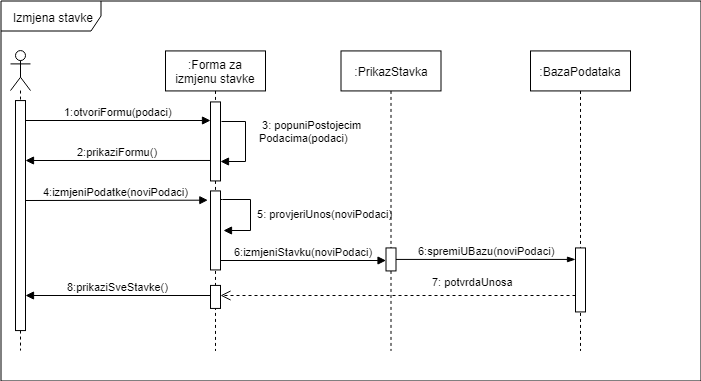

The diagram above was exported from draw.io. Its source (the exported page's mxGraphModel, read from the mxfile embedded in the PNG):
<mxGraphModel dx="926" dy="638" grid="1" gridSize="10" guides="1" tooltips="1" connect="1" arrows="1" fold="1" page="1" pageScale="1" pageWidth="827" pageHeight="1169" math="0" shadow="0">
  <root>
    <mxCell id="0" />
    <mxCell id="1" parent="0" />
    <mxCell id="zWRiI95wxmxDNu_-4Ykc-21" value="Izmjena stavke" style="shape=umlFrame;whiteSpace=wrap;html=1;width=100;height=30;" parent="1" vertex="1">
      <mxGeometry x="30.5" y="30.5" width="700" height="380" as="geometry" />
    </mxCell>
    <mxCell id="zWRiI95wxmxDNu_-4Ykc-22" value="" style="shape=umlLifeline;participant=umlActor;perimeter=lifelinePerimeter;whiteSpace=wrap;html=1;container=1;collapsible=0;recursiveResize=0;verticalAlign=top;spacingTop=36;labelBackgroundColor=#ffffff;outlineConnect=0;" parent="1" vertex="1">
      <mxGeometry x="40" y="80.07142857142856" width="20" height="300" as="geometry" />
    </mxCell>
    <mxCell id="zWRiI95wxmxDNu_-4Ykc-23" value="" style="html=1;points=[];perimeter=orthogonalPerimeter;" parent="zWRiI95wxmxDNu_-4Ykc-22" vertex="1">
      <mxGeometry x="5" y="50" width="10" height="230" as="geometry" />
    </mxCell>
    <mxCell id="zWRiI95wxmxDNu_-4Ykc-24" value=":Forma za izmjenu stavke" style="shape=umlLifeline;perimeter=lifelinePerimeter;whiteSpace=wrap;html=1;container=1;collapsible=0;recursiveResize=0;outlineConnect=0;" parent="1" vertex="1">
      <mxGeometry x="195" y="80.42857142857144" width="100" height="300" as="geometry" />
    </mxCell>
    <mxCell id="zWRiI95wxmxDNu_-4Ykc-25" value="" style="html=1;points=[];perimeter=orthogonalPerimeter;" parent="zWRiI95wxmxDNu_-4Ykc-24" vertex="1">
      <mxGeometry x="45" y="51" width="10" height="79" as="geometry" />
    </mxCell>
    <mxCell id="zWRiI95wxmxDNu_-4Ykc-26" value="" style="html=1;points=[];perimeter=orthogonalPerimeter;" parent="zWRiI95wxmxDNu_-4Ykc-24" vertex="1">
      <mxGeometry x="45" y="140" width="10" height="79" as="geometry" />
    </mxCell>
    <mxCell id="zWRiI95wxmxDNu_-4Ykc-27" value="" style="html=1;points=[];perimeter=orthogonalPerimeter;" parent="zWRiI95wxmxDNu_-4Ykc-24" vertex="1">
      <mxGeometry x="45" y="234.5" width="10" height="23" as="geometry" />
    </mxCell>
    <mxCell id="zWRiI95wxmxDNu_-4Ykc-34" value="&amp;nbsp;5: provjeriUnos(noviPodaci)" style="edgeStyle=orthogonalEdgeStyle;html=1;align=left;spacingLeft=2;endArrow=block;rounded=0;endFill=1;exitX=1.041;exitY=0.116;exitDx=0;exitDy=0;exitPerimeter=0;entryX=1.329;entryY=0.495;entryDx=0;entryDy=0;entryPerimeter=0;" parent="zWRiI95wxmxDNu_-4Ykc-24" source="zWRiI95wxmxDNu_-4Ykc-26" target="zWRiI95wxmxDNu_-4Ykc-26" edge="1">
      <mxGeometry relative="1" as="geometry">
        <mxPoint x="10" y="148.57142857142856" as="sourcePoint" />
        <Array as="points">
          <mxPoint x="57" y="149" />
          <mxPoint x="85" y="149" />
          <mxPoint x="85" y="179" />
        </Array>
        <mxPoint x="14.85714285714289" y="168.78571428571422" as="targetPoint" />
      </mxGeometry>
    </mxCell>
    <mxCell id="zWRiI95wxmxDNu_-4Ykc-28" value="1:otvoriFormu(podaci)" style="html=1;verticalAlign=bottom;endArrow=block;endFill=1;" parent="1" target="zWRiI95wxmxDNu_-4Ykc-25" edge="1">
      <mxGeometry width="80" relative="1" as="geometry">
        <mxPoint x="55" y="150" as="sourcePoint" />
        <mxPoint x="135" y="150" as="targetPoint" />
      </mxGeometry>
    </mxCell>
    <mxCell id="zWRiI95wxmxDNu_-4Ykc-29" value="2:prikaziFormu()" style="html=1;verticalAlign=bottom;endArrow=block;endFill=1;exitX=0;exitY=0.741;exitDx=0;exitDy=0;exitPerimeter=0;" parent="1" source="zWRiI95wxmxDNu_-4Ykc-25" edge="1">
      <mxGeometry width="80" relative="1" as="geometry">
        <mxPoint x="195" y="190" as="sourcePoint" />
        <mxPoint x="55" y="190" as="targetPoint" />
      </mxGeometry>
    </mxCell>
    <mxCell id="zWRiI95wxmxDNu_-4Ykc-30" value="4:izmjeniPodatke(noviPodaci)" style="html=1;verticalAlign=bottom;endArrow=block;endFill=1;entryX=-0.267;entryY=0.117;entryDx=0;entryDy=0;entryPerimeter=0;" parent="1" target="zWRiI95wxmxDNu_-4Ykc-26" edge="1">
      <mxGeometry width="80" relative="1" as="geometry">
        <mxPoint x="55" y="230" as="sourcePoint" />
        <mxPoint x="195" y="230" as="targetPoint" />
      </mxGeometry>
    </mxCell>
    <mxCell id="zWRiI95wxmxDNu_-4Ykc-31" value=":PrikazStavka" style="shape=umlLifeline;perimeter=lifelinePerimeter;whiteSpace=wrap;html=1;container=1;collapsible=0;recursiveResize=0;outlineConnect=0;" parent="1" vertex="1">
      <mxGeometry x="370.5" y="80.42857142857144" width="100" height="300" as="geometry" />
    </mxCell>
    <mxCell id="zWRiI95wxmxDNu_-4Ykc-32" value="" style="html=1;points=[];perimeter=orthogonalPerimeter;" parent="zWRiI95wxmxDNu_-4Ykc-31" vertex="1">
      <mxGeometry x="45" y="197" width="10" height="23" as="geometry" />
    </mxCell>
    <mxCell id="zWRiI95wxmxDNu_-4Ykc-33" value="6:spremiUBazu(noviPodaci)" style="html=1;verticalAlign=bottom;endArrow=blockThin;endFill=1;" parent="1" source="zWRiI95wxmxDNu_-4Ykc-32" target="zWRiI95wxmxDNu_-4Ykc-37" edge="1">
      <mxGeometry width="80" relative="1" as="geometry">
        <mxPoint x="430" y="290" as="sourcePoint" />
        <mxPoint x="495" y="290" as="targetPoint" />
      </mxGeometry>
    </mxCell>
    <mxCell id="zWRiI95wxmxDNu_-4Ykc-35" value="6:izmjeniStavku(noviPodaci)" style="html=1;verticalAlign=bottom;endArrow=block;endFill=1;" parent="1" target="zWRiI95wxmxDNu_-4Ykc-32" edge="1">
      <mxGeometry width="80" relative="1" as="geometry">
        <mxPoint x="250" y="290" as="sourcePoint" />
        <mxPoint x="345" y="290" as="targetPoint" />
      </mxGeometry>
    </mxCell>
    <mxCell id="zWRiI95wxmxDNu_-4Ykc-36" value=":BazaPodataka" style="shape=umlLifeline;perimeter=lifelinePerimeter;whiteSpace=wrap;html=1;container=1;collapsible=0;recursiveResize=0;outlineConnect=0;" parent="1" vertex="1">
      <mxGeometry x="560" y="80.42857142857144" width="100" height="300" as="geometry" />
    </mxCell>
    <mxCell id="zWRiI95wxmxDNu_-4Ykc-37" value="" style="html=1;points=[];perimeter=orthogonalPerimeter;" parent="zWRiI95wxmxDNu_-4Ykc-36" vertex="1">
      <mxGeometry x="45" y="197" width="10" height="64" as="geometry" />
    </mxCell>
    <mxCell id="zWRiI95wxmxDNu_-4Ykc-38" value="7: potvrdaUnosa" style="html=1;verticalAlign=bottom;endArrow=open;dashed=1;endSize=8;" parent="1" source="zWRiI95wxmxDNu_-4Ykc-37" edge="1">
      <mxGeometry x="-0.4218" y="-5" relative="1" as="geometry">
        <mxPoint x="495.9655172413793" y="325" as="sourcePoint" />
        <mxPoint x="250" y="325" as="targetPoint" />
        <mxPoint as="offset" />
      </mxGeometry>
    </mxCell>
    <mxCell id="zWRiI95wxmxDNu_-4Ykc-39" value="8:prikaziSveStavke()" style="html=1;verticalAlign=bottom;endArrow=block;endFill=1;exitX=0;exitY=0.438;exitDx=0;exitDy=0;exitPerimeter=0;" parent="1" source="zWRiI95wxmxDNu_-4Ykc-27" edge="1">
      <mxGeometry width="80" relative="1" as="geometry">
        <mxPoint x="195" y="325" as="sourcePoint" />
        <mxPoint x="55" y="325" as="targetPoint" />
      </mxGeometry>
    </mxCell>
    <mxCell id="zWRiI95wxmxDNu_-4Ykc-43" value="&amp;nbsp;3: popuniPostojecim&lt;br&gt;Podacima(podaci)" style="edgeStyle=orthogonalEdgeStyle;html=1;align=left;spacingLeft=2;endArrow=block;rounded=0;endFill=1;" parent="1" edge="1">
      <mxGeometry x="-0.4619" y="-14" relative="1" as="geometry">
        <mxPoint x="251" y="151" as="sourcePoint" />
        <Array as="points">
          <mxPoint x="275" y="151" />
          <mxPoint x="275" y="191" />
          <mxPoint x="250" y="191" />
        </Array>
        <mxPoint x="250" y="191" as="targetPoint" />
        <mxPoint x="24" y="10" as="offset" />
      </mxGeometry>
    </mxCell>
  </root>
</mxGraphModel>